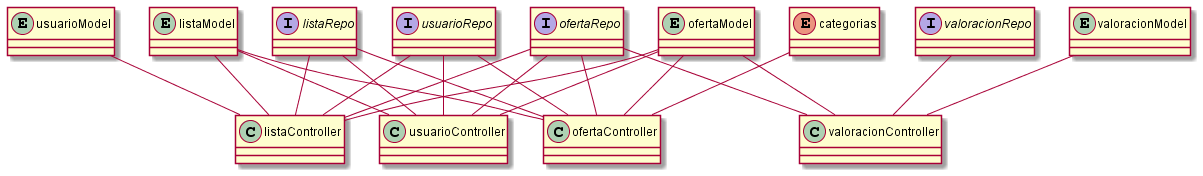

The diagram above was rendered by PlantUML. Its source (embedded in the PNG):
@startuml

entity          usuarioModel
entity          listaModel
entity          valoracionModel
entity          ofertaModel
enum            categorias
interface       listaRepo
interface       usuarioRepo
interface       valoracionRepo
interface       ofertaRepo
class           usuarioController
class           listaController
class           valoracionController
class           ofertaController


listaRepo -- listaController
listaRepo -- ofertaController
listaRepo -- usuarioController
usuarioRepo -- listaController
usuarioRepo -- ofertaController
usuarioRepo -- usuarioController
valoracionRepo -- valoracionController
ofertaRepo -- listaController
ofertaRepo -- ofertaController
ofertaRepo -- usuarioController
ofertaRepo -- valoracionController

listaModel -- listaController
listaModel -- ofertaController
listaModel -- usuarioController
usuarioModel -- listaController
valoracionModel -- valoracionController
ofertaModel -- listaController
ofertaModel -- ofertaController
ofertaModel -- usuarioController
ofertaModel -- valoracionController

categorias -- ofertaController

@enduml